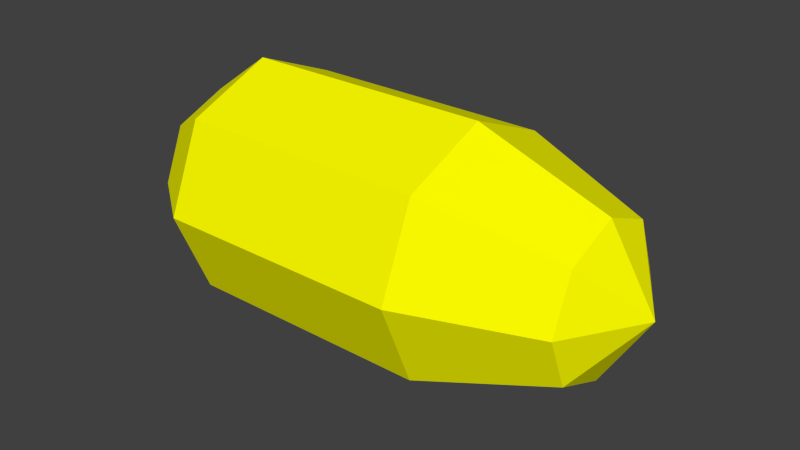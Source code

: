 # Source: egg.blend  (saved by Blender 2.58.0; exported with 4.5.12 LTS)
import bpy
from mathutils import Matrix  # noqa: F401  (used for matrix-valued properties, if any)

bpy.ops.wm.read_factory_settings(use_empty=True)
scene = bpy.context.scene
scene.name = 'Scene'

# ---- collections
col_collection_1 = bpy.data.collections.new('Collection 1'); scene.collection.children.link(col_collection_1)

# ---- materials (node trees are filled in below, after node groups)
mat_yellow = bpy.data.materials.new('Yellow')
mat_yellow.alpha_threshold = 0.0
mat_yellow.use_transparent_shadow = False
mat_yellow.diffuse_color = (1.0, 1.0, 0.0, 1.0)
mat_yellow.roughness = 0.5
mat_yellow.line_color = (0.0, 0.0, 0.0, 1.0)

# ---- material node trees

# ---- world
world_world = bpy.data.worlds.new('World'); scene.world = world_world
world_world.color = (0.05088, 0.05088, 0.05088)
world_world.use_sun_shadow = False
world_world.sun_shadow_jitter_overblur = 0.0
world_world.cycles.sampling_method = 'MANUAL'
world_world.cycles.sample_map_resolution = 256

# ---- meshes
me_sphere = bpy.data.meshes.new('Sphere')
me_sphere.from_pydata([(2.464, -0.6234, 1.377), (0.9635, -1.009, 0.9913), (-1.964, -1.009, 0.9913), (-2.714, -0.6234, 1.377), (-2.714, -0.8817, 2.0), (-1.964, -1.427, 2.0), (0.9635, -1.427, 2.0), (2.464, -0.8817, 2.0), (2.464, -0.6234, 2.623), (0.9635, -1.009, 3.009), (-1.964, -1.009, 3.009), (-2.714, -0.6234, 2.623), (-2.714, -1.49e-07, 2.882), (-1.964, -2.98e-07, 3.427), (0.9635, -2.384e-07, 3.427), (2.464, -1.788e-07, 2.882), (2.464, 0.6234, 2.623), (0.9635, 1.009, 3.009), (-1.964, 1.009, 3.009), (-2.714, 0.6234, 2.623), (-2.714, 0.8817, 2.0), (-1.964, 1.427, 2.0), (0.9635, 1.427, 2.0), (2.464, 0.8817, 2.0), (2.464, 0.6234, 1.377), (0.9635, 1.009, 0.9913), (-1.964, 1.009, 0.9913), (-2.714, 0.6234, 1.377), (-3.0, -9.273e-08, 2.0), (-2.714, 0.0, 1.118), (-1.964, 0.0, 0.5734), (0.9635, 0.0, 0.5734), (2.464, 0.0, 1.118), (3.0, 0.0, 2.0)], [], [(3, 28, 29), (2, 3, 29, 30), (1, 2, 30, 31), (0, 1, 31, 32), (33, 0, 32), (7, 0, 33), (1, 0, 7, 6), (6, 5, 2, 1), (5, 4, 3, 2), (4, 28, 3), (11, 28, 4), (10, 11, 4, 5), (9, 10, 5, 6), (8, 9, 6, 7), (33, 8, 7), (33, 15, 8), (15, 14, 9, 8), (14, 13, 10, 9), (13, 12, 11, 10), (12, 28, 11), (19, 28, 12), (18, 19, 12, 13), (17, 18, 13, 14), (16, 17, 14, 15), (33, 16, 15), (33, 23, 16), (23, 22, 17, 16), (22, 21, 18, 17), (21, 20, 19, 18), (20, 28, 19), (27, 28, 20), (26, 27, 20, 21), (25, 26, 21, 22), (24, 25, 22, 23), (33, 24, 23), (33, 32, 24), (32, 31, 25, 24), (31, 30, 26, 25), (30, 29, 27, 26), (29, 28, 27)])
me_sphere.materials.append(mat_yellow)
me_sphere.use_remesh_preserve_volume = False
me_sphere.use_remesh_preserve_attributes = False
me_sphere.use_mirror_vertex_groups = False
me_sphere.update()

# ---- objects
ob_egg = bpy.data.objects.new('Egg', me_sphere)

# ---- transforms, parenting, visibility, modifiers, constraints
ob_egg.location = (0.0, 0.0, 0.0)
ob_egg.lineart.crease_threshold = 0.0

# ---- collection membership
col_collection_1.objects.link(ob_egg)

# ---- scene / render settings (as saved in the file)
scene.frame_start = 1; scene.frame_end = 250; scene.frame_set(1)
scene.render.engine = 'BLENDER_EEVEE_NEXT'
scene.render.image_settings.color_mode = 'RGB'
scene.render.image_settings.compression = 90
scene.render.resolution_percentage = 50
scene.render.dither_intensity = 0.0
scene.render.bake_margin = 2
scene.render.bake_bias = 0.0
scene.cycles.use_denoising = False
scene.cycles.samples = 10
scene.cycles.sampling_pattern = 'TABULATED_SOBOL'
scene.cycles.light_sampling_threshold = 0.0
scene.cycles.use_adaptive_sampling = False
scene.cycles.use_light_tree = False
scene.cycles.blur_glossy = 0.0
scene.cycles.volume_bounces = 1
scene.cycles.pixel_filter_type = 'GAUSSIAN'
scene.cycles.sample_clamp_indirect = 0.0
scene.view_settings.view_transform = 'Standard'
bpy.context.view_layer.update()

# ---- added for rendering (the .blend has no active camera and no usable light): camera, sun
cam_auto = bpy.data.cameras.new('AutoCamera')
cam_auto.lens = 50.0
cam_auto.sensor_width = 36.0
cam_auto.clip_end = 1000.0
ob_auto_camera = bpy.data.objects.new('AutoCamera', cam_auto)
scene.collection.objects.link(ob_auto_camera)
ob_auto_camera.location = (6.6899, -8.02788, 7.35192)
ob_auto_camera.rotation_euler = (1.09748, -7.21219e-08, 0.694738)
scene.camera = ob_auto_camera
light_auto_sun = bpy.data.lights.new('AutoSun', 'SUN')
light_auto_sun.energy = 3.0
light_auto_sun.angle = 0.0523599
ob_auto_sun = bpy.data.objects.new('AutoSun', light_auto_sun)
scene.collection.objects.link(ob_auto_sun)
ob_auto_sun.rotation_euler = (0.872665, 0.174533, 0.523599)
bpy.context.view_layer.update()
